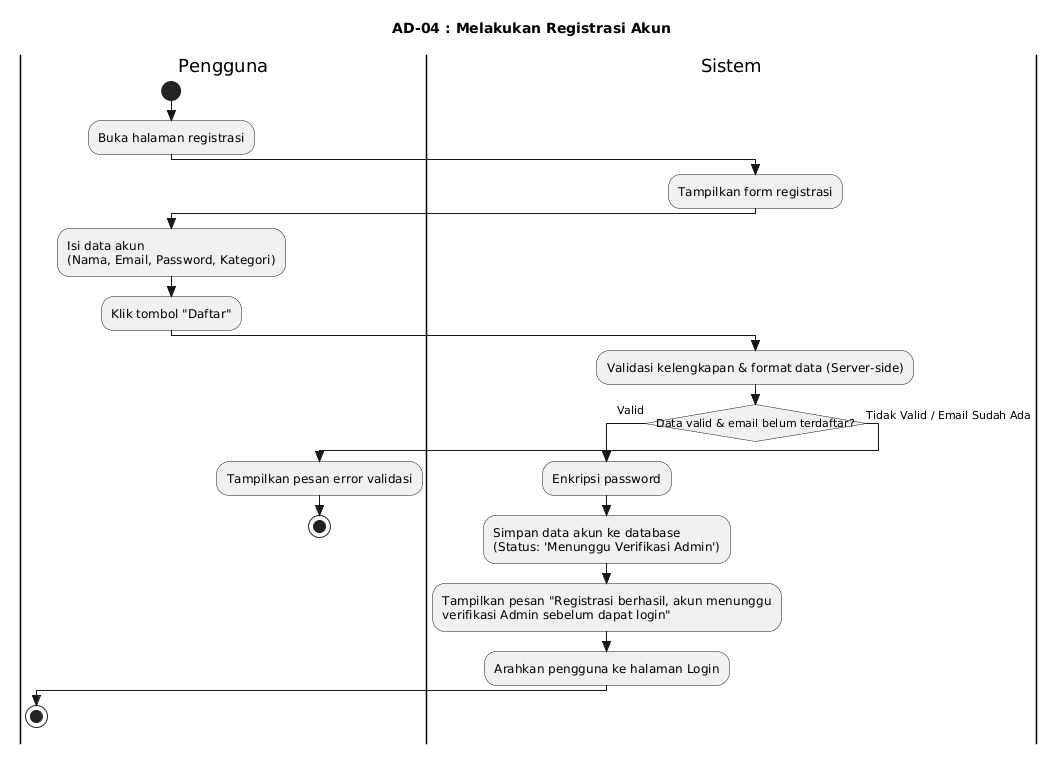

The diagram above was rendered by PlantUML. Its source (embedded in the PNG):
@startuml
title AD-04 : Melakukan Registrasi Akun
skinparam style strictuml
skinparam conditionStyle insideDiamond
skinparam titleFontSize 14

|Pengguna|
start
:Buka halaman registrasi;

|Sistem|
:Tampilkan form registrasi;

|Pengguna|
:Isi data akun\n(Nama, Email, Password, Kategori);
:Klik tombol "Daftar";

|Sistem|
:Validasi kelengkapan & format data (Server-side);
if (Data valid & email belum terdaftar?) then (Valid)
    :Enkripsi password;
    :Simpan data akun ke database\n(Status: 'Menunggu Verifikasi Admin');
    :Tampilkan pesan "Registrasi berhasil, akun menunggu\nverifikasi Admin sebelum dapat login";
    :Arahkan pengguna ke halaman Login;
    |Pengguna|
    stop
else (Tidak Valid / Email Sudah Ada)
    :Tampilkan pesan error validasi;
    |Pengguna|
    stop
endif
@enduml